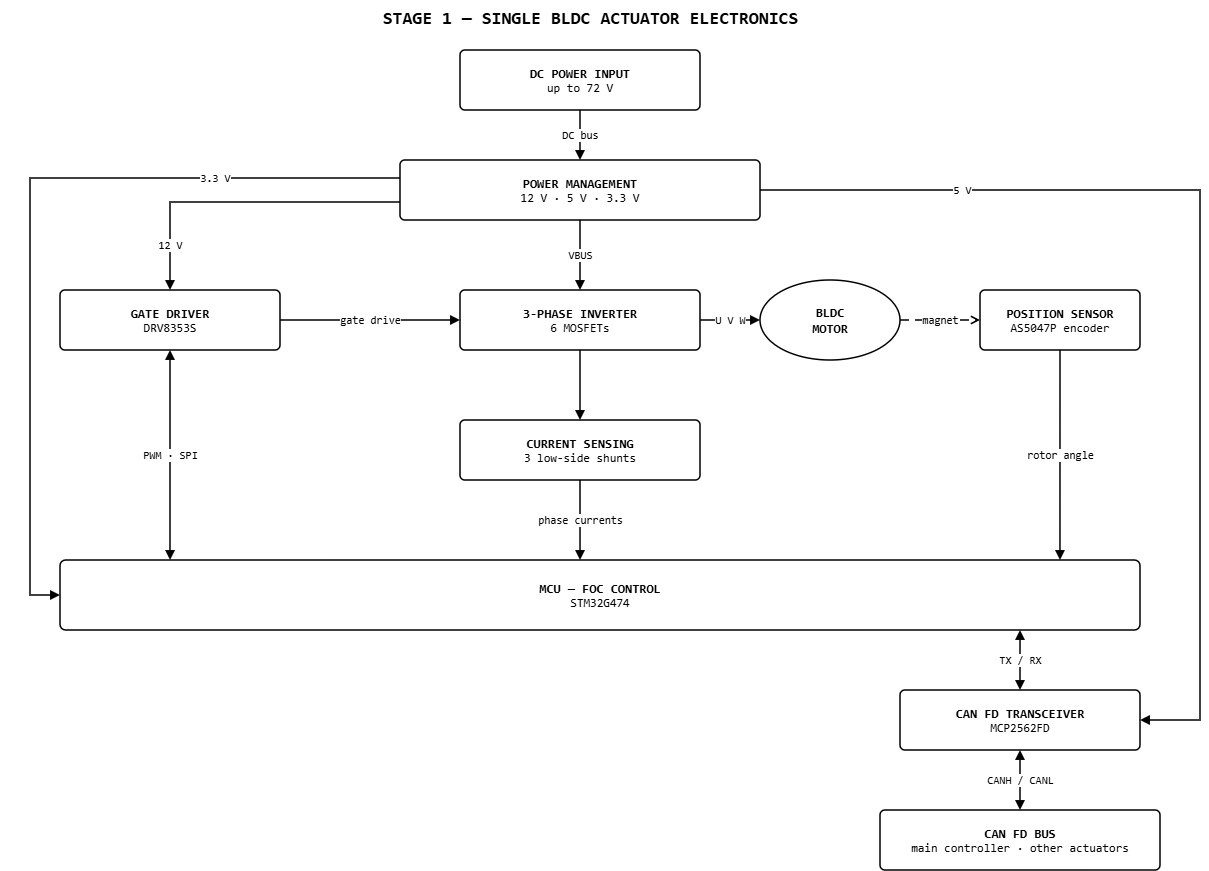

The diagram above was exported from draw.io. Its source (the exported page's mxGraphModel, read from the mxfile embedded in the PNG):
<mxGraphModel dx="2174" dy="909" grid="1" gridSize="10" guides="1" tooltips="1" connect="1" arrows="1" fold="1" page="1" pageScale="1" pageWidth="827" pageHeight="1169" math="0" shadow="0">
  <root>
    <mxCell id="0" />
    <mxCell id="1" parent="0" />
    <mxCell id="A0avZaN6kWlfc0QBkm1W-156" parent="1" style="text;html=1;strokeColor=none;fillColor=none;align=center;verticalAlign=middle;fontColor=#000000;fontSize=18;fontStyle=1;fontFamily=SF Mono,monospace;" value="STAGE 1 — SINGLE BLDC ACTUATOR ELECTRONICS" vertex="1">
      <mxGeometry height="36" width="1180" y="10" as="geometry" />
    </mxCell>
    <mxCell id="A0avZaN6kWlfc0QBkm1W-157" parent="1" style="rounded=1;arcSize=8;whiteSpace=wrap;html=1;fillColor=#FFFFFF;strokeColor=#000000;strokeWidth=1.5;fontColor=#000000;fontSize=12;align=center;verticalAlign=middle;spacing=6;fontFamily=SF Mono,monospace;" value="&lt;b style=&quot;font-size:13px&quot;&gt;DC POWER INPUT&lt;/b&gt;&lt;br&gt;up to 72 V" vertex="1">
      <mxGeometry height="60" width="240" x="460" y="60" as="geometry" />
    </mxCell>
    <mxCell id="A0avZaN6kWlfc0QBkm1W-158" parent="1" style="rounded=1;arcSize=8;whiteSpace=wrap;html=1;fillColor=#FFFFFF;strokeColor=#000000;strokeWidth=1.5;fontColor=#000000;fontSize=12;align=center;verticalAlign=middle;spacing=6;fontFamily=SF Mono,monospace;" value="&lt;b style=&quot;font-size:13px&quot;&gt;POWER MANAGEMENT&lt;/b&gt;&lt;br&gt;12 V · 5 V · 3.3 V" vertex="1">
      <mxGeometry height="60" width="360" x="400" y="170" as="geometry" />
    </mxCell>
    <mxCell id="A0avZaN6kWlfc0QBkm1W-159" parent="1" style="rounded=1;arcSize=8;whiteSpace=wrap;html=1;fillColor=#FFFFFF;strokeColor=#000000;strokeWidth=1.5;fontColor=#000000;fontSize=12;align=center;verticalAlign=middle;spacing=6;fontFamily=SF Mono,monospace;" value="&lt;b style=&quot;font-size:13px&quot;&gt;GATE DRIVER&lt;/b&gt;&lt;br&gt;DRV8353S" vertex="1">
      <mxGeometry height="60" width="220" x="60" y="300" as="geometry" />
    </mxCell>
    <mxCell id="A0avZaN6kWlfc0QBkm1W-160" parent="1" style="rounded=1;arcSize=8;whiteSpace=wrap;html=1;fillColor=#FFFFFF;strokeColor=#000000;strokeWidth=1.5;fontColor=#000000;fontSize=12;align=center;verticalAlign=middle;spacing=6;fontFamily=SF Mono,monospace;" value="&lt;b style=&quot;font-size:13px&quot;&gt;3-PHASE INVERTER&lt;/b&gt;&lt;br&gt;6 MOSFETs" vertex="1">
      <mxGeometry height="60" width="240" x="460" y="300" as="geometry" />
    </mxCell>
    <mxCell id="A0avZaN6kWlfc0QBkm1W-161" parent="1" style="ellipse;shape=ellipse;perimeter=ellipsePerimeter;whiteSpace=wrap;html=1;fillColor=#FFFFFF;strokeColor=#000000;strokeWidth=1.5;fontColor=#000000;fontSize=12;align=center;verticalAlign=middle;spacing=6;fontFamily=SF Mono,monospace;" value="&lt;b style=&quot;font-size:13px&quot;&gt;BLDC&lt;br&gt;MOTOR&lt;/b&gt;" vertex="1">
      <mxGeometry height="80" width="140" x="760" y="290" as="geometry" />
    </mxCell>
    <mxCell id="A0avZaN6kWlfc0QBkm1W-162" parent="1" style="rounded=1;arcSize=8;whiteSpace=wrap;html=1;fillColor=#FFFFFF;strokeColor=#000000;strokeWidth=1.5;fontColor=#000000;fontSize=12;align=center;verticalAlign=middle;spacing=6;fontFamily=SF Mono,monospace;" value="&lt;b style=&quot;font-size:13px&quot;&gt;POSITION SENSOR&lt;/b&gt;&lt;br&gt;AS5047P encoder" vertex="1">
      <mxGeometry height="60" width="160" x="980" y="300" as="geometry" />
    </mxCell>
    <mxCell id="A0avZaN6kWlfc0QBkm1W-163" parent="1" style="rounded=1;arcSize=8;whiteSpace=wrap;html=1;fillColor=#FFFFFF;strokeColor=#000000;strokeWidth=1.5;fontColor=#000000;fontSize=12;align=center;verticalAlign=middle;spacing=6;fontFamily=SF Mono,monospace;" value="&lt;b style=&quot;font-size:13px&quot;&gt;CURRENT SENSING&lt;/b&gt;&lt;br&gt;3 low-side shunts" vertex="1">
      <mxGeometry height="60" width="240" x="460" y="430" as="geometry" />
    </mxCell>
    <mxCell id="A0avZaN6kWlfc0QBkm1W-164" parent="1" style="rounded=1;arcSize=8;whiteSpace=wrap;html=1;fillColor=#FFFFFF;strokeColor=#000000;strokeWidth=1.5;fontColor=#000000;fontSize=12;align=center;verticalAlign=middle;spacing=6;fontFamily=SF Mono,monospace;" value="&lt;b style=&quot;font-size:13px&quot;&gt;MCU — FOC CONTROL&lt;/b&gt;&lt;br&gt;STM32G474" vertex="1">
      <mxGeometry height="70" width="1080" x="60" y="570" as="geometry" />
    </mxCell>
    <mxCell id="A0avZaN6kWlfc0QBkm1W-165" parent="1" style="rounded=1;arcSize=8;whiteSpace=wrap;html=1;fillColor=#FFFFFF;strokeColor=#000000;strokeWidth=1.5;fontColor=#000000;fontSize=12;align=center;verticalAlign=middle;spacing=6;fontFamily=SF Mono,monospace;" value="&lt;b style=&quot;font-size:13px&quot;&gt;CAN FD TRANSCEIVER&lt;/b&gt;&lt;br&gt;MCP2562FD" vertex="1">
      <mxGeometry height="60" width="240" x="900" y="700" as="geometry" />
    </mxCell>
    <mxCell id="A0avZaN6kWlfc0QBkm1W-166" parent="1" style="rounded=1;arcSize=8;whiteSpace=wrap;html=1;fillColor=#FFFFFF;strokeColor=#000000;strokeWidth=1.5;fontColor=#000000;fontSize=12;align=center;verticalAlign=middle;spacing=6;fontFamily=SF Mono,monospace;" value="&lt;b style=&quot;font-size:13px&quot;&gt;CAN FD BUS&lt;/b&gt;&lt;br&gt;main controller · other actuators" vertex="1">
      <mxGeometry height="60" width="280" x="880" y="820" as="geometry" />
    </mxCell>
    <mxCell id="A0avZaN6kWlfc0QBkm1W-167" edge="1" parent="1" source="A0avZaN6kWlfc0QBkm1W-157" style="edgeStyle=orthogonalEdgeStyle;rounded=0;html=1;strokeColor=#000000;strokeWidth=1.5;fontColor=#000000;fontSize=11;labelBackgroundColor=#FFFFFF;endArrow=block;endFill=1;fontFamily=SF Mono,monospace;exitX=0.5;exitY=1;exitDx=0;exitDy=0;entryX=0.5;entryY=0;entryDx=0;entryDy=0;" target="A0avZaN6kWlfc0QBkm1W-158" value="DC bus">
      <mxGeometry relative="1" as="geometry">
        <mxPoint as="offset" />
      </mxGeometry>
    </mxCell>
    <mxCell id="A0avZaN6kWlfc0QBkm1W-168" edge="1" parent="1" source="A0avZaN6kWlfc0QBkm1W-158" style="edgeStyle=orthogonalEdgeStyle;rounded=0;html=1;strokeColor=#000000;strokeWidth=1.5;fontColor=#000000;fontSize=11;labelBackgroundColor=#FFFFFF;endArrow=block;endFill=1;fontFamily=SF Mono,monospace;exitX=0.5;exitY=1;exitDx=0;exitDy=0;entryX=0.5;entryY=0;entryDx=0;entryDy=0;" target="A0avZaN6kWlfc0QBkm1W-160" value="VBUS">
      <mxGeometry relative="1" as="geometry">
        <mxPoint as="offset" />
      </mxGeometry>
    </mxCell>
    <mxCell id="A0avZaN6kWlfc0QBkm1W-169" edge="1" parent="1" source="A0avZaN6kWlfc0QBkm1W-158" style="edgeStyle=orthogonalEdgeStyle;rounded=0;html=1;strokeColor=#000000;strokeWidth=1.5;fontColor=#000000;fontSize=11;labelBackgroundColor=#FFFFFF;endArrow=block;endFill=1;fontFamily=SF Mono,monospace;exitX=0;exitY=0.7;exitDx=0;exitDy=0;entryX=0.5;entryY=0;entryDx=0;entryDy=0;" target="A0avZaN6kWlfc0QBkm1W-159" value="12 V">
      <mxGeometry relative="1" x="0.72" as="geometry">
        <mxPoint as="offset" />
        <Array as="points">
          <mxPoint x="170" y="212" />
        </Array>
      </mxGeometry>
    </mxCell>
    <mxCell id="A0avZaN6kWlfc0QBkm1W-170" edge="1" parent="1" source="A0avZaN6kWlfc0QBkm1W-158" style="edgeStyle=orthogonalEdgeStyle;rounded=0;html=1;strokeColor=#000000;strokeWidth=1.5;fontColor=#000000;fontSize=11;labelBackgroundColor=#FFFFFF;endArrow=block;endFill=1;fontFamily=SF Mono,monospace;exitX=0;exitY=0.3;exitDx=0;exitDy=0;entryX=0;entryY=0.5;entryDx=0;entryDy=0;" target="A0avZaN6kWlfc0QBkm1W-164" value="3.3 V">
      <mxGeometry relative="1" x="-0.547" as="geometry">
        <mxPoint as="offset" />
        <Array as="points">
          <mxPoint x="30" y="188" />
          <mxPoint x="30" y="605" />
        </Array>
      </mxGeometry>
    </mxCell>
    <mxCell id="A0avZaN6kWlfc0QBkm1W-171" edge="1" parent="1" source="A0avZaN6kWlfc0QBkm1W-158" style="edgeStyle=orthogonalEdgeStyle;rounded=0;html=1;strokeColor=#000000;strokeWidth=1.5;fontColor=#000000;fontSize=11;labelBackgroundColor=#FFFFFF;endArrow=block;endFill=1;fontFamily=SF Mono,monospace;exitX=1;exitY=0.5;exitDx=0;exitDy=0;entryX=1;entryY=0.5;entryDx=0;entryDy=0;" target="A0avZaN6kWlfc0QBkm1W-165" value="5 V">
      <mxGeometry relative="1" x="-0.6078" as="geometry">
        <mxPoint as="offset" />
        <Array as="points">
          <mxPoint x="1200" y="200" />
          <mxPoint x="1200" y="730" />
        </Array>
      </mxGeometry>
    </mxCell>
    <mxCell id="A0avZaN6kWlfc0QBkm1W-172" edge="1" parent="1" source="A0avZaN6kWlfc0QBkm1W-159" style="edgeStyle=orthogonalEdgeStyle;rounded=0;html=1;strokeColor=#000000;strokeWidth=1.5;fontColor=#000000;fontSize=11;labelBackgroundColor=#FFFFFF;endArrow=block;endFill=1;fontFamily=SF Mono,monospace;exitX=1;exitY=0.5;exitDx=0;exitDy=0;entryX=0;entryY=0.5;entryDx=0;entryDy=0;" target="A0avZaN6kWlfc0QBkm1W-160" value="gate drive">
      <mxGeometry relative="1" as="geometry">
        <mxPoint as="offset" />
      </mxGeometry>
    </mxCell>
    <mxCell id="A0avZaN6kWlfc0QBkm1W-173" edge="1" parent="1" source="A0avZaN6kWlfc0QBkm1W-160" style="edgeStyle=orthogonalEdgeStyle;rounded=0;html=1;strokeColor=#000000;strokeWidth=1.5;fontColor=#000000;fontSize=11;labelBackgroundColor=#FFFFFF;endArrow=block;endFill=1;fontFamily=SF Mono,monospace;exitX=1;exitY=0.5;exitDx=0;exitDy=0;entryX=0;entryY=0.5;entryDx=0;entryDy=0;" target="A0avZaN6kWlfc0QBkm1W-161" value="U V W">
      <mxGeometry relative="1" as="geometry">
        <mxPoint as="offset" />
      </mxGeometry>
    </mxCell>
    <mxCell id="A0avZaN6kWlfc0QBkm1W-174" edge="1" parent="1" source="A0avZaN6kWlfc0QBkm1W-161" style="edgeStyle=orthogonalEdgeStyle;rounded=0;html=1;strokeColor=#000000;strokeWidth=1.5;fontColor=#000000;fontSize=11;labelBackgroundColor=#FFFFFF;endArrow=block;endFill=1;fontFamily=SF Mono,monospace;dashed=1;dashPattern=6 4;endArrow=open;endFill=0;exitX=1;exitY=0.5;exitDx=0;exitDy=0;entryX=0;entryY=0.5;entryDx=0;entryDy=0;" target="A0avZaN6kWlfc0QBkm1W-162" value="magnet">
      <mxGeometry relative="1" as="geometry">
        <mxPoint as="offset" />
      </mxGeometry>
    </mxCell>
    <mxCell id="A0avZaN6kWlfc0QBkm1W-175" edge="1" parent="1" source="A0avZaN6kWlfc0QBkm1W-160" style="edgeStyle=orthogonalEdgeStyle;rounded=0;html=1;strokeColor=#000000;strokeWidth=1.5;fontColor=#000000;fontSize=11;labelBackgroundColor=#FFFFFF;endArrow=block;endFill=1;fontFamily=SF Mono,monospace;exitX=0.5;exitY=1;exitDx=0;exitDy=0;entryX=0.5;entryY=0;entryDx=0;entryDy=0;" target="A0avZaN6kWlfc0QBkm1W-163" value="">
      <mxGeometry relative="1" as="geometry">
        <mxPoint as="offset" />
      </mxGeometry>
    </mxCell>
    <mxCell id="A0avZaN6kWlfc0QBkm1W-176" edge="1" parent="1" source="A0avZaN6kWlfc0QBkm1W-163" style="edgeStyle=orthogonalEdgeStyle;rounded=0;html=1;strokeColor=#000000;strokeWidth=1.5;fontColor=#000000;fontSize=11;labelBackgroundColor=#FFFFFF;endArrow=block;endFill=1;fontFamily=SF Mono,monospace;exitX=0.5;exitY=1;exitDx=0;exitDy=0;entryX=0.4815;entryY=0;entryDx=0;entryDy=0;" target="A0avZaN6kWlfc0QBkm1W-164" value="phase currents">
      <mxGeometry relative="1" as="geometry">
        <mxPoint as="offset" />
      </mxGeometry>
    </mxCell>
    <mxCell id="A0avZaN6kWlfc0QBkm1W-177" edge="1" parent="1" source="A0avZaN6kWlfc0QBkm1W-164" style="edgeStyle=orthogonalEdgeStyle;rounded=0;html=1;strokeColor=#000000;strokeWidth=1.5;fontColor=#000000;fontSize=11;labelBackgroundColor=#FFFFFF;endArrow=block;endFill=1;fontFamily=SF Mono,monospace;startArrow=block;startFill=1;exitX=0.1019;exitY=0;exitDx=0;exitDy=0;entryX=0.5;entryY=1;entryDx=0;entryDy=0;" target="A0avZaN6kWlfc0QBkm1W-159" value="PWM · SPI">
      <mxGeometry relative="1" as="geometry">
        <mxPoint as="offset" />
      </mxGeometry>
    </mxCell>
    <mxCell id="A0avZaN6kWlfc0QBkm1W-178" edge="1" parent="1" source="A0avZaN6kWlfc0QBkm1W-162" style="edgeStyle=orthogonalEdgeStyle;rounded=0;html=1;strokeColor=#000000;strokeWidth=1.5;fontColor=#000000;fontSize=11;labelBackgroundColor=#FFFFFF;endArrow=block;endFill=1;fontFamily=SF Mono,monospace;exitX=0.5;exitY=1;exitDx=0;exitDy=0;entryX=0.9259;entryY=0;entryDx=0;entryDy=0;" target="A0avZaN6kWlfc0QBkm1W-164" value="rotor angle">
      <mxGeometry relative="1" as="geometry">
        <mxPoint as="offset" />
      </mxGeometry>
    </mxCell>
    <mxCell id="A0avZaN6kWlfc0QBkm1W-179" edge="1" parent="1" source="A0avZaN6kWlfc0QBkm1W-164" style="edgeStyle=orthogonalEdgeStyle;rounded=0;html=1;strokeColor=#000000;strokeWidth=1.5;fontColor=#000000;fontSize=11;labelBackgroundColor=#FFFFFF;endArrow=block;endFill=1;fontFamily=SF Mono,monospace;startArrow=block;startFill=1;exitX=0.8889;exitY=1;exitDx=0;exitDy=0;entryX=0.5;entryY=0;entryDx=0;entryDy=0;" target="A0avZaN6kWlfc0QBkm1W-165" value="TX / RX">
      <mxGeometry relative="1" as="geometry">
        <mxPoint as="offset" />
      </mxGeometry>
    </mxCell>
    <mxCell id="A0avZaN6kWlfc0QBkm1W-180" edge="1" parent="1" source="A0avZaN6kWlfc0QBkm1W-165" style="edgeStyle=orthogonalEdgeStyle;rounded=0;html=1;strokeColor=#000000;strokeWidth=1.5;fontColor=#000000;fontSize=11;labelBackgroundColor=#FFFFFF;endArrow=block;endFill=1;fontFamily=SF Mono,monospace;startArrow=block;startFill=1;exitX=0.5;exitY=1;exitDx=0;exitDy=0;entryX=0.5;entryY=0;entryDx=0;entryDy=0;" target="A0avZaN6kWlfc0QBkm1W-166" value="CANH / CANL">
      <mxGeometry relative="1" as="geometry">
        <mxPoint as="offset" />
      </mxGeometry>
    </mxCell>
  </root>
</mxGraphModel>